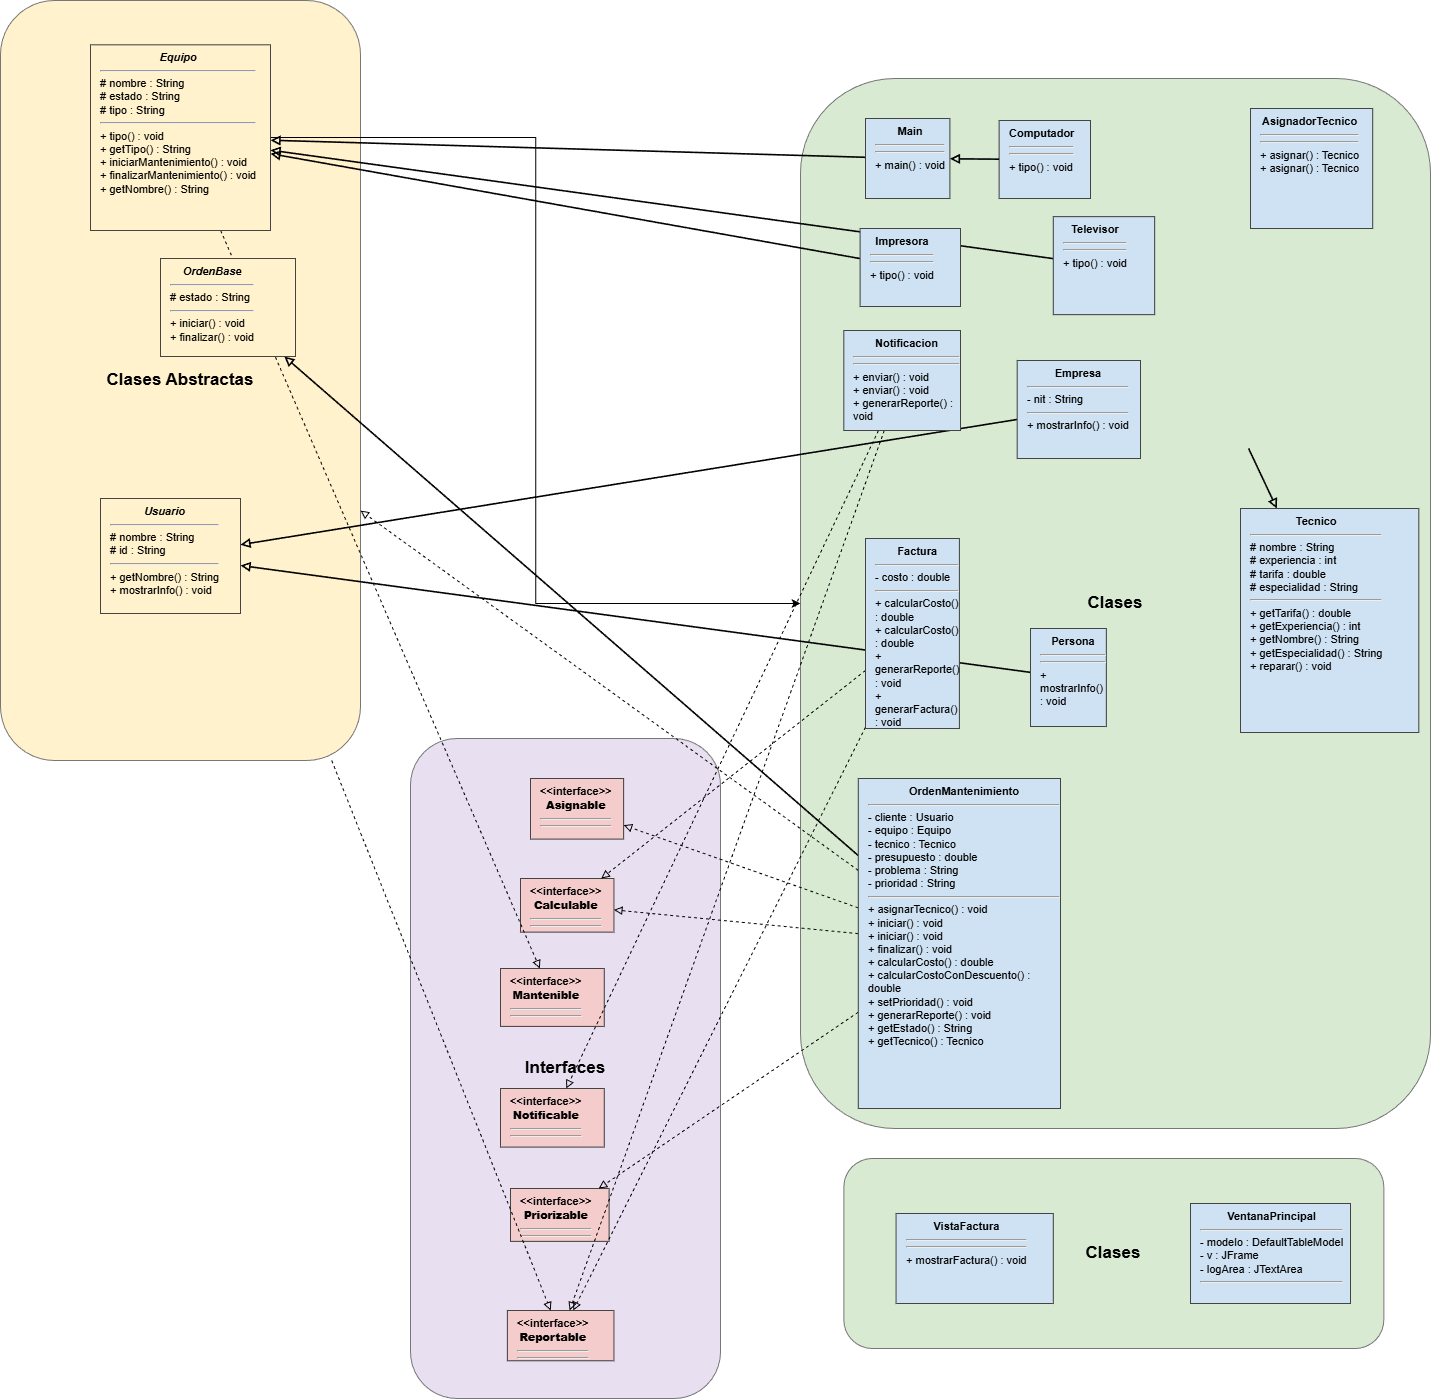

The diagram above was exported from draw.io. Its source (the exported page's mxGraphModel, read from the mxfile embedded in the PNG):
<mxGraphModel dx="2664" dy="3033" grid="1" gridSize="10" guides="1" tooltips="1" connect="1" arrows="1" fold="1" page="1" pageScale="1" pageWidth="827" pageHeight="1169" math="0" shadow="0">
  <root>
    <mxCell id="0" />
    <mxCell id="1" parent="0" />
    <mxCell id="141" value="Clases" style="rounded=1;whiteSpace=wrap;html=1;fillColor=#d9ead3;strokeColor=#777777;fontSize=17;fontStyle=1;container=0;" vertex="1" parent="1">
      <mxGeometry x="1003.33" y="1130" width="540" height="190" as="geometry" />
    </mxCell>
    <mxCell id="11" value="Clases Abstractas" style="rounded=1;whiteSpace=wrap;html=1;fillColor=#fff2cc;strokeColor=#777777;fontSize=17;fontStyle=1;container=0;" parent="1" vertex="1">
      <mxGeometry x="160" y="-28" width="360" height="760" as="geometry" />
    </mxCell>
    <mxCell id="10" value="Interfaces" style="rounded=1;whiteSpace=wrap;html=1;fillColor=#e8dff1;strokeColor=#777777;fontSize=17;fontStyle=1;" parent="1" vertex="1">
      <mxGeometry x="570" y="710" width="310" height="660" as="geometry" />
    </mxCell>
    <mxCell id="117" value="&lt;div style='text-align:center;'&gt;&lt;b&gt;&amp;lt;&amp;lt;interface&amp;gt;&amp;gt;&lt;br/&gt;&lt;b&gt;Asignable&lt;/b&gt;&lt;/b&gt;&lt;/div&gt;&lt;hr size='2'/&gt; &lt;hr size='2'/&gt; " style="rounded=0;whiteSpace=wrap;html=1;fillColor=#f4cccc;strokeColor=#444444;fontSize=11;align=left;spacingLeft=8;verticalAlign=top;" parent="10" vertex="1">
      <mxGeometry x="120" y="40" width="93.13" height="60.57" as="geometry" />
    </mxCell>
    <mxCell id="118" value="&lt;div style='text-align:center;'&gt;&lt;b&gt;&amp;lt;&amp;lt;interface&amp;gt;&amp;gt;&lt;br/&gt;&lt;b&gt;Calculable&lt;/b&gt;&lt;/b&gt;&lt;/div&gt;&lt;hr size='2'/&gt; &lt;hr size='2'/&gt; " style="rounded=0;whiteSpace=wrap;html=1;fillColor=#f4cccc;strokeColor=#444444;fontSize=11;align=left;spacingLeft=8;verticalAlign=top;" parent="10" vertex="1">
      <mxGeometry x="110" y="140" width="93.44" height="53.6" as="geometry" />
    </mxCell>
    <mxCell id="119" value="&lt;div style='text-align:center;'&gt;&lt;b&gt;&amp;lt;&amp;lt;interface&amp;gt;&amp;gt;&lt;br/&gt;&lt;b&gt;Mantenible&lt;/b&gt;&lt;/b&gt;&lt;/div&gt;&lt;hr size='2'/&gt; &lt;hr size='2'/&gt; " style="rounded=0;whiteSpace=wrap;html=1;fillColor=#f4cccc;strokeColor=#444444;fontSize=11;align=left;spacingLeft=8;verticalAlign=top;" parent="10" vertex="1">
      <mxGeometry x="90" y="230" width="103.75" height="57.89" as="geometry" />
    </mxCell>
    <mxCell id="120" value="&lt;div style='text-align:center;'&gt;&lt;b&gt;&amp;lt;&amp;lt;interface&amp;gt;&amp;gt;&lt;br/&gt;&lt;b&gt;Notificable&lt;/b&gt;&lt;/b&gt;&lt;/div&gt;&lt;hr size='2'/&gt; &lt;hr size='2'/&gt; " style="rounded=0;whiteSpace=wrap;html=1;fillColor=#f4cccc;strokeColor=#444444;fontSize=11;align=left;spacingLeft=8;verticalAlign=top;" parent="10" vertex="1">
      <mxGeometry x="90" y="350" width="103.75" height="58.57" as="geometry" />
    </mxCell>
    <mxCell id="121" value="&lt;div style='text-align:center;'&gt;&lt;b&gt;&amp;lt;&amp;lt;interface&amp;gt;&amp;gt;&lt;br/&gt;&lt;b&gt;Priorizable&lt;/b&gt;&lt;/b&gt;&lt;/div&gt;&lt;hr size='2'/&gt; &lt;hr size='2'/&gt; " style="rounded=0;whiteSpace=wrap;html=1;fillColor=#f4cccc;strokeColor=#444444;fontSize=11;align=left;spacingLeft=8;verticalAlign=top;" parent="10" vertex="1">
      <mxGeometry x="100" y="450" width="98.59" height="52.86" as="geometry" />
    </mxCell>
    <mxCell id="122" value="&lt;div style='text-align:center;'&gt;&lt;b&gt;&amp;lt;&amp;lt;interface&amp;gt;&amp;gt;&lt;br/&gt;&lt;b&gt;Reportable&lt;/b&gt;&lt;/b&gt;&lt;/div&gt;&lt;hr size='2'/&gt; &lt;hr size='2'/&gt; " style="rounded=0;whiteSpace=wrap;html=1;fillColor=#f4cccc;strokeColor=#444444;fontSize=11;align=left;spacingLeft=8;verticalAlign=top;" parent="10" vertex="1">
      <mxGeometry x="96.875" y="572" width="106.5625" height="50.2857142857143" as="geometry" />
    </mxCell>
    <mxCell id="12" value="Clases" style="rounded=1;whiteSpace=wrap;html=1;fillColor=#d9ead3;strokeColor=#777777;fontSize=17;fontStyle=1;container=0;" parent="1" vertex="1">
      <mxGeometry x="960" y="50" width="630" height="1050" as="geometry" />
    </mxCell>
    <mxCell id="125" value="" style="endArrow=block;endFill=0;strokeWidth=1.6;rounded=1;orthogonalLoop=1;jettySize=auto;html=1;" parent="1" source="100" target="113" edge="1">
      <mxGeometry relative="1" as="geometry" />
    </mxCell>
    <mxCell id="126" value="" style="endArrow=block;endFill=0;strokeWidth=1.6;rounded=1;orthogonalLoop=1;jettySize=auto;html=1;" parent="1" source="104" target="116" edge="1">
      <mxGeometry relative="1" as="geometry" />
    </mxCell>
    <mxCell id="127" value="" style="endArrow=block;endFill=0;strokeWidth=1.6;rounded=1;orthogonalLoop=1;jettySize=auto;html=1;" parent="1" target="111" edge="1">
      <mxGeometry relative="1" as="geometry">
        <mxPoint x="1408.1008293838863" y="420" as="sourcePoint" />
      </mxGeometry>
    </mxCell>
    <mxCell id="128" value="" style="dashed=1;endArrow=block;endFill=0;rounded=1;orthogonalLoop=1;jettySize=auto;html=1;" parent="1" source="106" target="118" edge="1">
      <mxGeometry relative="1" as="geometry" />
    </mxCell>
    <mxCell id="129" value="" style="dashed=1;endArrow=block;endFill=0;rounded=1;orthogonalLoop=1;jettySize=auto;html=1;" parent="1" source="106" target="122" edge="1">
      <mxGeometry relative="1" as="geometry" />
    </mxCell>
    <mxCell id="130" value="" style="endArrow=block;endFill=0;strokeWidth=1.6;rounded=1;orthogonalLoop=1;jettySize=auto;html=1;" parent="1" source="107" target="113" edge="1">
      <mxGeometry relative="1" as="geometry" />
    </mxCell>
    <mxCell id="131" value="" style="dashed=1;endArrow=block;endFill=0;rounded=1;orthogonalLoop=1;jettySize=auto;html=1;" parent="1" source="108" target="120" edge="1">
      <mxGeometry relative="1" as="geometry" />
    </mxCell>
    <mxCell id="132" value="" style="dashed=1;endArrow=block;endFill=0;rounded=1;orthogonalLoop=1;jettySize=auto;html=1;" parent="1" source="108" target="122" edge="1">
      <mxGeometry relative="1" as="geometry" />
    </mxCell>
    <mxCell id="133" value="" style="endArrow=block;endFill=0;strokeWidth=1.6;rounded=1;orthogonalLoop=1;jettySize=auto;html=1;" parent="1" source="109" target="114" edge="1">
      <mxGeometry relative="1" as="geometry" />
    </mxCell>
    <mxCell id="134" value="" style="dashed=1;endArrow=block;endFill=0;rounded=1;orthogonalLoop=1;jettySize=auto;html=1;" parent="1" source="109" target="117" edge="1">
      <mxGeometry relative="1" as="geometry" />
    </mxCell>
    <mxCell id="135" value="" style="dashed=1;endArrow=block;endFill=0;rounded=1;orthogonalLoop=1;jettySize=auto;html=1;" parent="1" source="109" target="118" edge="1">
      <mxGeometry relative="1" as="geometry" />
    </mxCell>
    <mxCell id="136" value="" style="dashed=1;endArrow=block;endFill=0;rounded=1;orthogonalLoop=1;jettySize=auto;html=1;" parent="1" source="109" target="121" edge="1">
      <mxGeometry relative="1" as="geometry" />
    </mxCell>
    <mxCell id="137" value="" style="dashed=1;endArrow=block;endFill=0;rounded=1;orthogonalLoop=1;jettySize=auto;html=1;" parent="1" source="11" target="122" edge="1">
      <mxGeometry relative="1" as="geometry" />
    </mxCell>
    <mxCell id="138" value="" style="endArrow=block;endFill=0;strokeWidth=1.6;rounded=1;orthogonalLoop=1;jettySize=auto;html=1;" parent="1" source="110" target="116" edge="1">
      <mxGeometry relative="1" as="geometry" />
    </mxCell>
    <mxCell id="139" value="" style="endArrow=block;endFill=0;strokeWidth=1.6;rounded=1;orthogonalLoop=1;jettySize=auto;html=1;" parent="1" source="112" target="113" edge="1">
      <mxGeometry relative="1" as="geometry" />
    </mxCell>
    <mxCell id="140" value="" style="dashed=1;endArrow=block;endFill=0;rounded=1;orthogonalLoop=1;jettySize=auto;html=1;" parent="1" source="113" target="119" edge="1">
      <mxGeometry relative="1" as="geometry" />
    </mxCell>
    <mxCell id="wX2T5u0q8z3-yjtC99se-141" value="" style="edgeStyle=orthogonalEdgeStyle;rounded=0;orthogonalLoop=1;jettySize=auto;html=1;" parent="1" source="113" target="12" edge="1">
      <mxGeometry relative="1" as="geometry" />
    </mxCell>
    <mxCell id="wX2T5u0q8z3-yjtC99se-143" value="" style="dashed=1;endArrow=block;endFill=0;rounded=1;orthogonalLoop=1;jettySize=auto;html=1;" parent="1" source="109" target="11" edge="1">
      <mxGeometry relative="1" as="geometry">
        <mxPoint x="860" y="870" as="sourcePoint" />
        <mxPoint x="220" y="640" as="targetPoint" />
      </mxGeometry>
    </mxCell>
    <mxCell id="101" value="&lt;div style='text-align:center;'&gt;&lt;b&gt;AsignadorTecnico&lt;/b&gt;&lt;/div&gt;&lt;hr size='2'/&gt; &lt;hr size='2'/&gt;+ asignar() : Tecnico&lt;br/&gt;+ asignar() : Tecnico" style="rounded=0;whiteSpace=wrap;html=1;fillColor=#cfe2f3;strokeColor=#444444;fontSize=11;align=left;spacingLeft=8;verticalAlign=top;" parent="1" vertex="1">
      <mxGeometry x="1410" y="80" width="122.22" height="120" as="geometry" />
    </mxCell>
    <mxCell id="102" value="&lt;div style='text-align:center;'&gt;&lt;b&gt;Computador&lt;/b&gt;&lt;/div&gt;&lt;hr size='2'/&gt; &lt;hr size='2'/&gt;+ tipo() : void" style="rounded=0;whiteSpace=wrap;html=1;fillColor=#cfe2f3;strokeColor=#444444;fontSize=11;align=left;spacingLeft=8;verticalAlign=top;" parent="1" vertex="1">
      <mxGeometry x="1158.6100000000001" y="92" width="91.39" height="78" as="geometry" />
    </mxCell>
    <mxCell id="104" value="&lt;div style='text-align:center;'&gt;&lt;b&gt;Empresa&lt;/b&gt;&lt;/div&gt;&lt;hr size='2'/&gt;- nit : String&lt;hr size='2'/&gt;+ mostrarInfo() : void" style="rounded=0;whiteSpace=wrap;html=1;fillColor=#cfe2f3;strokeColor=#444444;fontSize=11;align=left;spacingLeft=8;verticalAlign=top;" parent="1" vertex="1">
      <mxGeometry x="1176.67" y="332" width="123.33" height="98" as="geometry" />
    </mxCell>
    <mxCell id="106" value="&lt;div style='text-align:center;'&gt;&lt;b&gt;Factura&lt;/b&gt;&lt;/div&gt;&lt;hr size='2'/&gt;- costo : double&lt;hr size='2'/&gt;+ calcularCosto() : double&lt;br/&gt;+ calcularCosto() : double&lt;br/&gt;+ generarReporte() : void&lt;br/&gt;+ generarFactura() : void" style="rounded=0;whiteSpace=wrap;html=1;fillColor=#cfe2f3;strokeColor=#444444;fontSize=11;align=left;spacingLeft=8;verticalAlign=top;" parent="1" vertex="1">
      <mxGeometry x="1025" y="510" width="93.88888888888887" height="190" as="geometry" />
    </mxCell>
    <mxCell id="107" value="&lt;div style='text-align:center;'&gt;&lt;b&gt;Impresora&lt;/b&gt;&lt;/div&gt;&lt;hr size='2'/&gt; &lt;hr size='2'/&gt;+ tipo() : void" style="rounded=0;whiteSpace=wrap;html=1;fillColor=#cfe2f3;strokeColor=#444444;fontSize=11;align=left;spacingLeft=8;verticalAlign=top;" parent="1" vertex="1">
      <mxGeometry x="1019.58" y="200" width="100.42" height="78" as="geometry" />
    </mxCell>
    <mxCell id="108" value="&lt;div style='text-align:center;'&gt;&lt;b&gt;Notificacion&lt;/b&gt;&lt;/div&gt;&lt;hr size='2'/&gt; &lt;hr size='2'/&gt;+ enviar() : void&lt;br/&gt;+ enviar() : void&lt;br/&gt;+ generarReporte() : void" style="rounded=0;whiteSpace=wrap;html=1;fillColor=#cfe2f3;strokeColor=#444444;fontSize=11;align=left;spacingLeft=8;verticalAlign=top;" parent="1" vertex="1">
      <mxGeometry x="1003.33" y="302" width="116.67" height="100" as="geometry" />
    </mxCell>
    <mxCell id="109" value="&lt;div style='text-align:center;'&gt;&lt;b&gt;OrdenMantenimiento&lt;/b&gt;&lt;/div&gt;&lt;hr size='2'/&gt;- cliente : Usuario&lt;br/&gt;- equipo : Equipo&lt;br/&gt;- tecnico : Tecnico&lt;br/&gt;- presupuesto : double&lt;br/&gt;- problema : String&lt;br/&gt;- prioridad : String&lt;hr size='2'/&gt;+ asignarTecnico() : void&lt;br/&gt;+ iniciar() : void&lt;br/&gt;+ iniciar() : void&lt;br/&gt;+ finalizar() : void&lt;br/&gt;+ calcularCosto() : double&lt;br/&gt;+ calcularCostoConDescuento() : double&lt;br/&gt;+ setPrioridad() : void&lt;br/&gt;+ generarReporte() : void&lt;br/&gt;+ getEstado() : String&lt;br/&gt;+ getTecnico() : Tecnico" style="rounded=0;whiteSpace=wrap;html=1;fillColor=#cfe2f3;strokeColor=#444444;fontSize=11;align=left;spacingLeft=8;verticalAlign=top;" parent="1" vertex="1">
      <mxGeometry x="1017.78" y="750" width="202.22" height="330" as="geometry" />
    </mxCell>
    <mxCell id="110" value="&lt;div style='text-align:center;'&gt;&lt;b&gt;Persona&lt;/b&gt;&lt;/div&gt;&lt;hr size='2'/&gt; &lt;hr size='2'/&gt;+ mostrarInfo() : void" style="rounded=0;whiteSpace=wrap;html=1;fillColor=#cfe2f3;strokeColor=#444444;fontSize=11;align=left;spacingLeft=8;verticalAlign=top;" parent="1" vertex="1">
      <mxGeometry x="1189.9966666666664" y="600" width="75.83333333333333" height="98" as="geometry" />
    </mxCell>
    <mxCell id="111" value="&lt;div style='text-align:center;'&gt;&lt;b&gt;Tecnico&lt;/b&gt;&lt;/div&gt;&lt;hr size='2'/&gt;# nombre : String&lt;br/&gt;# experiencia : int&lt;br/&gt;# tarifa : double&lt;br/&gt;# especialidad : String&lt;hr size='2'/&gt;+ getTarifa() : double&lt;br/&gt;+ getExperiencia() : int&lt;br/&gt;+ getNombre() : String&lt;br/&gt;+ getEspecialidad() : String&lt;br/&gt;+ reparar() : void" style="rounded=0;whiteSpace=wrap;html=1;fillColor=#cfe2f3;strokeColor=#444444;fontSize=11;align=left;spacingLeft=8;verticalAlign=top;" parent="1" vertex="1">
      <mxGeometry x="1400" y="480" width="178.33" height="224" as="geometry" />
    </mxCell>
    <mxCell id="112" value="&lt;div style='text-align:center;'&gt;&lt;b&gt;Televisor&lt;/b&gt;&lt;/div&gt;&lt;hr size='2'/&gt; &lt;hr size='2'/&gt;+ tipo() : void" style="rounded=0;whiteSpace=wrap;html=1;fillColor=#cfe2f3;strokeColor=#444444;fontSize=11;align=left;spacingLeft=8;verticalAlign=top;" parent="1" vertex="1">
      <mxGeometry x="1212.78" y="188.16" width="101.39" height="98" as="geometry" />
    </mxCell>
    <mxCell id="123" value="&lt;div style='text-align:center;'&gt;&lt;b&gt;VentanaPrincipal&lt;/b&gt;&lt;/div&gt;&lt;hr size='2'/&gt;- modelo : DefaultTableModel&lt;br/&gt;- v : JFrame&lt;br/&gt;- logArea : JTextArea&lt;hr size='2'/&gt; " style="rounded=0;whiteSpace=wrap;html=1;fillColor=#cfe2f3;strokeColor=#444444;fontSize=11;align=left;spacingLeft=8;verticalAlign=top;" parent="1" vertex="1">
      <mxGeometry x="1350" y="1175" width="160" height="100" as="geometry" />
    </mxCell>
    <mxCell id="124" value="&lt;div style='text-align:center;'&gt;&lt;b&gt;VistaFactura&lt;/b&gt;&lt;/div&gt;&lt;hr size='2'/&gt; &lt;hr size='2'/&gt;+ mostrarFactura() : void" style="rounded=0;whiteSpace=wrap;html=1;fillColor=#cfe2f3;strokeColor=#444444;fontSize=11;align=left;spacingLeft=8;verticalAlign=top;" parent="1" vertex="1">
      <mxGeometry x="1055.56" y="1185" width="157.22" height="90" as="geometry" />
    </mxCell>
    <mxCell id="100" value="&lt;div style='text-align:center;'&gt;&lt;b&gt;Main&lt;/b&gt;&lt;/div&gt;&lt;hr size='2'/&gt; &lt;hr size='2'/&gt;+ main() : void" style="rounded=0;whiteSpace=wrap;html=1;fillColor=#cfe2f3;strokeColor=#444444;fontSize=11;align=left;spacingLeft=8;verticalAlign=top;" parent="1" vertex="1">
      <mxGeometry x="1025" y="90" width="84.4155844155844" height="80" as="geometry" />
    </mxCell>
    <mxCell id="wX2T5u0q8z3-yjtC99se-144" value="" style="endArrow=block;endFill=0;strokeWidth=1.6;rounded=1;orthogonalLoop=1;jettySize=auto;html=1;" parent="1" source="102" target="100" edge="1">
      <mxGeometry relative="1" as="geometry">
        <mxPoint x="1483.3766233766232" y="163" as="sourcePoint" />
        <mxPoint x="672.987012987013" y="194" as="targetPoint" />
      </mxGeometry>
    </mxCell>
    <mxCell id="113" value="&lt;div style='text-align:center;'&gt;&lt;b&gt;&lt;i&gt;Equipo&lt;/i&gt;&lt;/b&gt;&lt;/div&gt;&lt;hr size='2'/&gt;# nombre : String&lt;br/&gt;# estado : String&lt;br/&gt;# tipo : String&lt;hr size='2'/&gt;+ tipo() : void&lt;br/&gt;+ getTipo() : String&lt;br/&gt;+ iniciarMantenimiento() : void&lt;br/&gt;+ finalizarMantenimiento() : void&lt;br/&gt;+ getNombre() : String" style="rounded=0;whiteSpace=wrap;html=1;fillColor=#fff2cc;strokeColor=#444444;fontSize=11;align=left;spacingLeft=8;verticalAlign=top;" parent="1" vertex="1">
      <mxGeometry x="250" y="16.33" width="180" height="185.67" as="geometry" />
    </mxCell>
    <mxCell id="114" value="&lt;div style='text-align:center;'&gt;&lt;b&gt;&lt;i&gt;OrdenBase&lt;/i&gt;&lt;/b&gt;&lt;/div&gt;&lt;hr size='2'/&gt;# estado : String&lt;hr size='2'/&gt;+ iniciar() : void&lt;br/&gt;+ finalizar() : void" style="rounded=0;whiteSpace=wrap;html=1;fillColor=#fff2cc;strokeColor=#444444;fontSize=11;align=left;spacingLeft=8;verticalAlign=top;" parent="1" vertex="1">
      <mxGeometry x="320" y="230" width="135" height="98" as="geometry" />
    </mxCell>
    <mxCell id="116" value="&lt;div style='text-align:center;'&gt;&lt;b&gt;&lt;i&gt;Usuario&lt;/i&gt;&lt;/b&gt;&lt;/div&gt;&lt;hr size='2'/&gt;# nombre : String&lt;br/&gt;# id : String&lt;hr size='2'/&gt;+ getNombre() : String&lt;br/&gt;+ mostrarInfo() : void" style="rounded=0;whiteSpace=wrap;html=1;fillColor=#fff2cc;strokeColor=#444444;fontSize=11;align=left;spacingLeft=8;verticalAlign=top;" parent="1" vertex="1">
      <mxGeometry x="260" y="470" width="140" height="115" as="geometry" />
    </mxCell>
  </root>
</mxGraphModel>